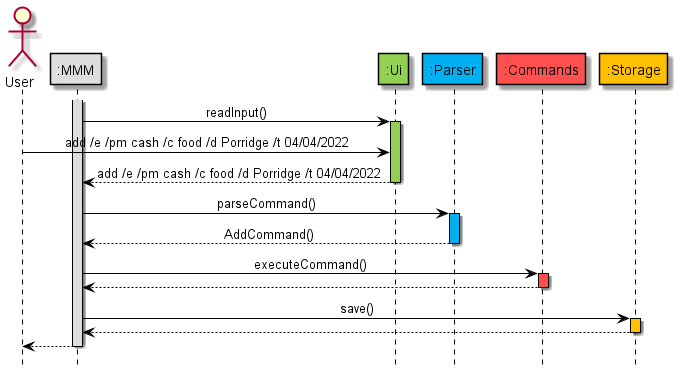

The diagram above was rendered by PlantUML. Its source (embedded in the PNG):
@startuml
!include Style.puml

hide footbox

actor User
skinparam sequenceMessageAlign center

skinparam sequence {
ArrowColor black
participantBorderColor black
LifelineBorderColor black
}

participant ":MMM" as MMM MMM_COLOUR
participant ":Ui" as Ui UI_COLOUR
participant ":Parser" as Parser PARSER_COLOUR
participant ":Commands" as Commands COMMANDS_COLOUR
participant ":Storage" as Storage STORAGE_COLOUR

activate MMM MMM_COLOUR
MMM -> Ui: readInput()
activate Ui UI_COLOUR
User -> Ui: add /e /pm cash /c food /d Porridge /t 04/04/2022
Ui --> MMM: add /e /pm cash /c food /d Porridge /t 04/04/2022
deactivate Ui

MMM -> Parser: parseCommand()
activate Parser PARSER_COLOUR
Parser --> MMM: AddCommand()
deactivate Parser

MMM -> Commands: executeCommand()
activate Commands COMMANDS_COLOUR
Commands --> MMM
deactivate Commands

MMM -> Storage: save()
activate Storage STORAGE_COLOUR
Storage --> MMM
deactivate Storage

MMM --> User
deactivate MMM

@enduml